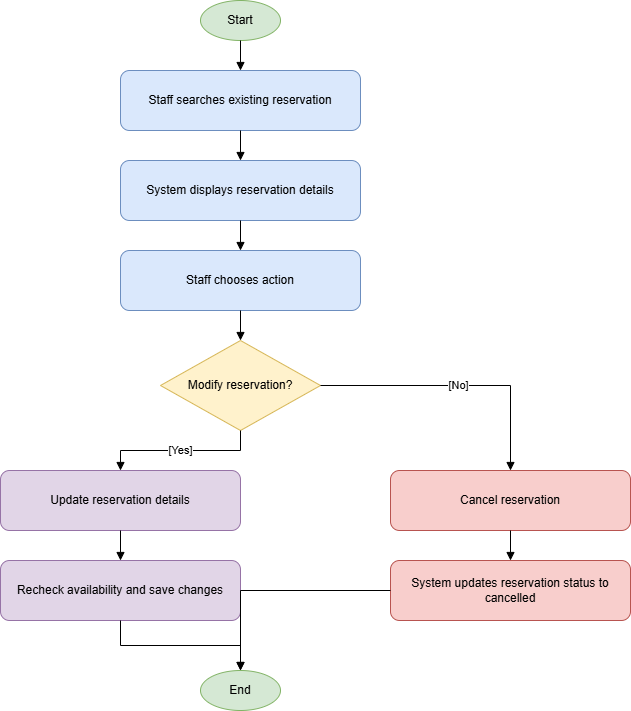

The diagram above was exported from draw.io. Its source (the exported page's mxGraphModel, read from the mxfile embedded in the PNG):
<mxGraphModel grid="1" page="1" gridSize="10" guides="1" tooltips="1" connect="1" arrows="1" fold="1" pageScale="1" pageWidth="850" pageHeight="1100" math="0" shadow="0">
  <root>
    <mxCell id="0" />
    <mxCell id="1" parent="0" />
    <mxCell id="n2" parent="1" style="ellipse;whiteSpace=wrap;html=1;fillColor=#d5e8d4;strokeColor=#82b366;" value="Start" vertex="1">
      <mxGeometry height="40" width="80" x="310" y="20" as="geometry" />
    </mxCell>
    <mxCell id="n3" parent="1" style="rounded=1;whiteSpace=wrap;html=1;fillColor=#dae8fc;strokeColor=#6c8ebf;" value="Staff searches existing reservation" vertex="1">
      <mxGeometry height="60" width="240" x="230" y="90" as="geometry" />
    </mxCell>
    <mxCell id="e4" edge="1" parent="1" source="n2" style="edgeStyle=orthogonalEdgeStyle;rounded=0;orthogonalLoop=1;jettySize=auto;html=1;endArrow=block;endFill=1;" target="n3" value="">
      <mxGeometry relative="1" as="geometry" />
    </mxCell>
    <mxCell id="n5" parent="1" style="rounded=1;whiteSpace=wrap;html=1;fillColor=#dae8fc;strokeColor=#6c8ebf;" value="System displays reservation details" vertex="1">
      <mxGeometry height="60" width="240" x="230" y="180" as="geometry" />
    </mxCell>
    <mxCell id="e6" edge="1" parent="1" source="n3" style="edgeStyle=orthogonalEdgeStyle;rounded=0;orthogonalLoop=1;jettySize=auto;html=1;endArrow=block;endFill=1;" target="n5" value="">
      <mxGeometry relative="1" as="geometry" />
    </mxCell>
    <mxCell id="n7" parent="1" style="rounded=1;whiteSpace=wrap;html=1;fillColor=#dae8fc;strokeColor=#6c8ebf;" value="Staff chooses action" vertex="1">
      <mxGeometry height="60" width="240" x="230" y="270" as="geometry" />
    </mxCell>
    <mxCell id="e8" edge="1" parent="1" source="n5" style="edgeStyle=orthogonalEdgeStyle;rounded=0;orthogonalLoop=1;jettySize=auto;html=1;endArrow=block;endFill=1;" target="n7" value="">
      <mxGeometry relative="1" as="geometry" />
    </mxCell>
    <mxCell id="n9" parent="1" style="rhombus;whiteSpace=wrap;html=1;fillColor=#fff2cc;strokeColor=#d6b656;" value="Modify reservation?" vertex="1">
      <mxGeometry height="90" width="160" x="270" y="360" as="geometry" />
    </mxCell>
    <mxCell id="e10" edge="1" parent="1" source="n7" style="edgeStyle=orthogonalEdgeStyle;rounded=0;orthogonalLoop=1;jettySize=auto;html=1;endArrow=block;endFill=1;" target="n9" value="">
      <mxGeometry relative="1" as="geometry" />
    </mxCell>
    <mxCell id="n11" parent="1" style="rounded=1;whiteSpace=wrap;html=1;fillColor=#e1d5e7;strokeColor=#9673a6;" value="Update reservation details" vertex="1">
      <mxGeometry height="60" width="240" x="110" y="490" as="geometry" />
    </mxCell>
    <mxCell id="e12" edge="1" parent="1" source="n9" style="edgeStyle=orthogonalEdgeStyle;rounded=0;orthogonalLoop=1;jettySize=auto;html=1;endArrow=block;endFill=1;" target="n11" value="[Yes]">
      <mxGeometry relative="1" as="geometry" />
    </mxCell>
    <mxCell id="n13" parent="1" style="rounded=1;whiteSpace=wrap;html=1;fillColor=#e1d5e7;strokeColor=#9673a6;" value="Recheck availability and save changes" vertex="1">
      <mxGeometry height="60" width="240" x="110" y="580" as="geometry" />
    </mxCell>
    <mxCell id="e14" edge="1" parent="1" source="n11" style="edgeStyle=orthogonalEdgeStyle;rounded=0;orthogonalLoop=1;jettySize=auto;html=1;endArrow=block;endFill=1;" target="n13" value="">
      <mxGeometry relative="1" as="geometry" />
    </mxCell>
    <mxCell id="n15" parent="1" style="rounded=1;whiteSpace=wrap;html=1;fillColor=#f8cecc;strokeColor=#b85450;" value="Cancel reservation" vertex="1">
      <mxGeometry height="60" width="240" x="500" y="490" as="geometry" />
    </mxCell>
    <mxCell id="e16" edge="1" parent="1" source="n9" style="edgeStyle=orthogonalEdgeStyle;rounded=0;orthogonalLoop=1;jettySize=auto;html=1;endArrow=block;endFill=1;" target="n15" value="[No]">
      <mxGeometry relative="1" as="geometry" />
    </mxCell>
    <mxCell id="n17" parent="1" style="rounded=1;whiteSpace=wrap;html=1;fillColor=#f8cecc;strokeColor=#b85450;" value="System updates reservation status to cancelled" vertex="1">
      <mxGeometry height="60" width="240" x="500" y="580" as="geometry" />
    </mxCell>
    <mxCell id="e18" edge="1" parent="1" source="n15" style="edgeStyle=orthogonalEdgeStyle;rounded=0;orthogonalLoop=1;jettySize=auto;html=1;endArrow=block;endFill=1;" target="n17" value="">
      <mxGeometry relative="1" as="geometry" />
    </mxCell>
    <mxCell id="n19" parent="1" style="ellipse;whiteSpace=wrap;html=1;fillColor=#d5e8d4;strokeColor=#82b366;" value="End" vertex="1">
      <mxGeometry height="40" width="80" x="310" y="690" as="geometry" />
    </mxCell>
    <mxCell id="e20" edge="1" parent="1" source="n13" style="edgeStyle=orthogonalEdgeStyle;rounded=0;orthogonalLoop=1;jettySize=auto;html=1;endArrow=block;endFill=1;" target="n19" value="">
      <mxGeometry relative="1" as="geometry" />
    </mxCell>
    <mxCell id="e21" edge="1" parent="1" source="n17" style="edgeStyle=orthogonalEdgeStyle;rounded=0;orthogonalLoop=1;jettySize=auto;html=1;endArrow=block;endFill=1;" target="n19" value="">
      <mxGeometry relative="1" as="geometry" />
    </mxCell>
  </root>
</mxGraphModel>